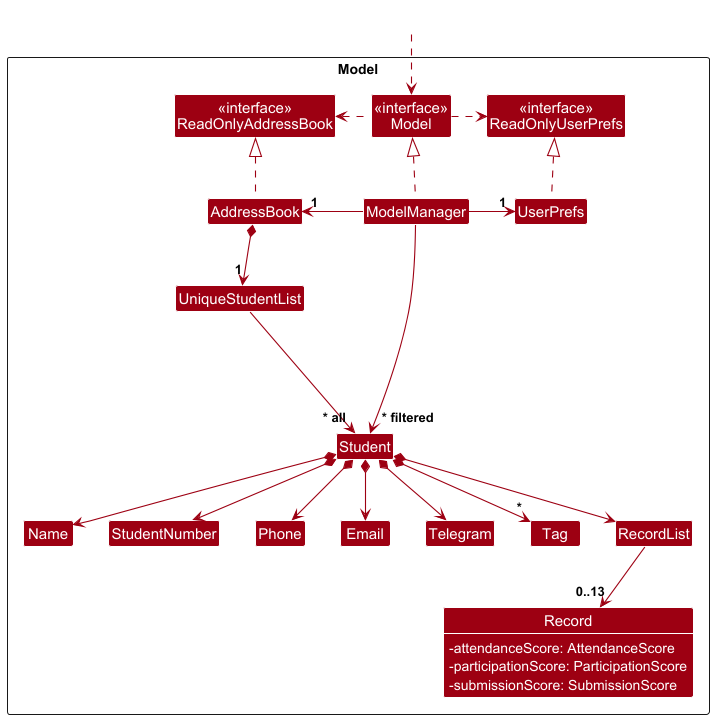

The diagram above was rendered by PlantUML. Its source (embedded in the PNG):
@startuml
!include style.puml
skinparam arrowThickness 1.1
skinparam arrowColor MODEL_COLOR
skinparam classBackgroundColor MODEL_COLOR

Package Model as ModelPackage <<Rectangle>>{
Class "<<interface>>\nReadOnlyAddressBook" as ReadOnlyAddressBook
Class "<<interface>>\nReadOnlyUserPrefs" as ReadOnlyUserPrefs
Class "<<interface>>\nModel" as Model
Class AddressBook
Class ModelManager
Class UserPrefs

Class UniqueStudentList
Class Student
Class Name
Class StudentNumber
Class Email
Class Phone
Class Telegram
Class Tag
Class RecordList
Class "Record" {
    - attendanceScore: AttendanceScore
    - participationScore: ParticipationScore
    - submissionScore: SubmissionScore
}
Class I #FFFFFF
}

show "Record" attributes

Class HiddenOutside #FFFFFF
HiddenOutside ..> Model

AddressBook .up.|> ReadOnlyAddressBook

ModelManager .up.|> Model
Model .right.> ReadOnlyUserPrefs
Model .left.> ReadOnlyAddressBook
ModelManager -left-> "1" AddressBook
ModelManager -right-> "1" UserPrefs
UserPrefs .up.|> ReadOnlyUserPrefs

AddressBook *--> "1" UniqueStudentList
UniqueStudentList --> "~* all" Student
Student *--> Name
Student *--> StudentNumber
Student *--> Email
Student *--> Phone
Student *--> Telegram
Student *--> "*" Tag
Student *--> RecordList

RecordList --> "0..13" "Record"

Student -[hidden]up--> I
UniqueStudentList -[hidden]right-> I

Name -[hidden]right-> StudentNumber
StudentNumber -[hidden]right-> Phone
Phone -[hidden]right-> Email
Email -[hidden]right-> Telegram

ModelManager --> "~* filtered" Student
@enduml